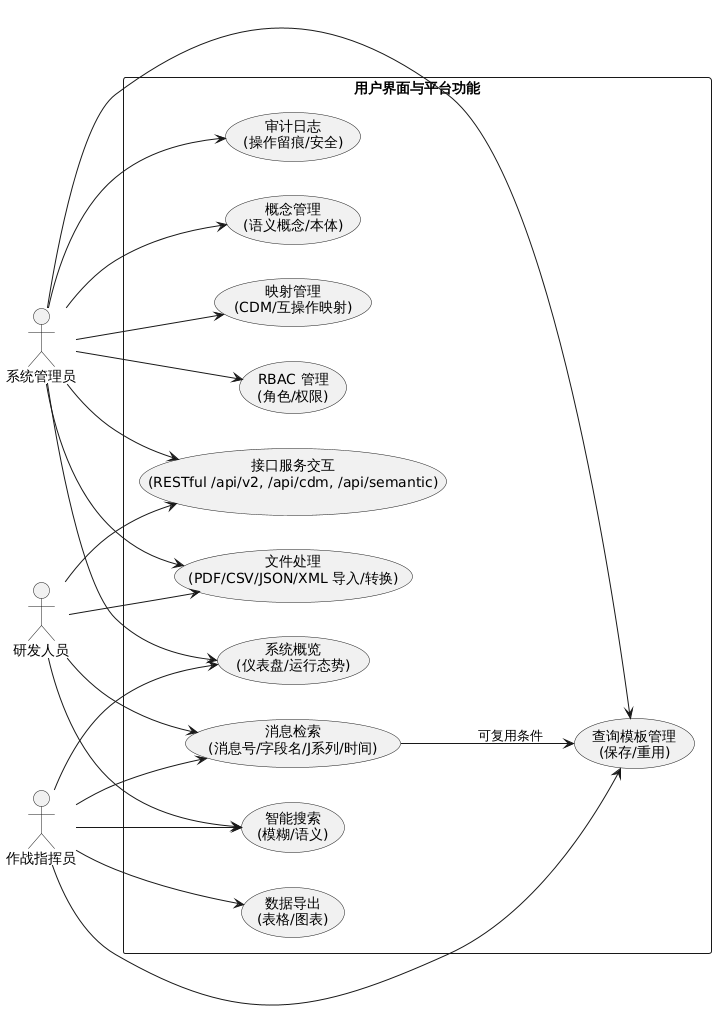

The diagram above was rendered by PlantUML. Its source (embedded in the PNG):
@startuml
skinparam shadowing false
skinparam defaultFontName Microsoft YaHei
left to right direction

actor 系统管理员 as Admin
actor 作战指挥员 as Commander
actor 研发人员 as Dev

rectangle 用户界面与平台功能 {
  usecase "消息检索\n(消息号/字段名/J系列/时间)" as U_Search
  usecase "智能搜索\n(模糊/语义)" as U_Semantic
  usecase "查询模板管理\n(保存/重用)" as U_QueryTpl
  usecase "文件处理\n(PDF/CSV/JSON/XML 导入/转换)" as U_File
  usecase "概念管理\n(语义概念/本体)" as U_Concept
  usecase "映射管理\n(CDM/互操作映射)" as U_Mapping
  usecase "系统概览\n(仪表盘/运行态势)" as U_Dashboard
  usecase "数据导出\n(表格/图表)" as U_Export
  usecase "接口服务交互\n(RESTful /api/v2, /api/cdm, /api/semantic)" as U_API
  usecase "RBAC 管理\n(角色/权限)" as U_RBAC
  usecase "审计日志\n(操作留痕/安全)" as U_Audit
}

Admin --> U_RBAC
Admin --> U_Audit
Admin --> U_Concept
Admin --> U_Mapping
Admin --> U_Dashboard
Admin --> U_File
Admin --> U_QueryTpl
Admin --> U_API

Commander --> U_Search
Commander --> U_Semantic
Commander --> U_Export
Commander --> U_Dashboard
Commander --> U_QueryTpl

Dev --> U_API
Dev --> U_Search
Dev --> U_Semantic
Dev --> U_File

U_Search --> U_QueryTpl : «可复用条件»
@enduml